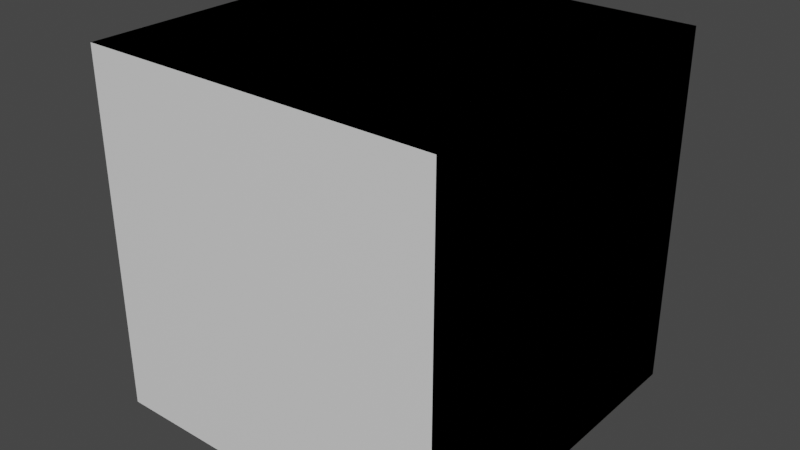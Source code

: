 # Source: vertexcolorground.blend  (saved by Blender 2.90.8; exported with 4.5.12 LTS)
import bpy
from mathutils import Matrix  # noqa: F401  (used for matrix-valued properties, if any)

bpy.ops.wm.read_factory_settings(use_empty=True)
scene = bpy.context.scene
scene.name = 'Scene'

# ---- collections
col_collection = bpy.data.collections.new('Collection'); scene.collection.children.link(col_collection)

# ---- materials (node trees are filled in below, after node groups)
mat_material = bpy.data.materials.new('Material')
mat_material.alpha_threshold = 0.0
mat_material.use_transparent_shadow = False
mat_material.line_color = (0.0, 0.0, 0.0, 1.0)

# ---- material node trees
mat_material.use_nodes = True; mat_material.node_tree.nodes.clear()
_N = mat_material.node_tree.nodes; _L = mat_material.node_tree.links
n0 = _N.new('ShaderNodeOutputMaterial'); n0.name = 'Material Output'; n0.location = (300, 300)
n1 = _N.new('ShaderNodeBsdfPrincipled'); n1.name = 'Principled BSDF'; n1.location = (10, 300)
n1.distribution = 'GGX'
n1.subsurface_method = 'BURLEY'
n1.inputs[2].default_value = 0.4
n1.inputs[3].default_value = 1.45
n1.inputs[27].default_value = (0.0, 0.0, 0.0, 1.0)
n1.inputs[28].default_value = 1.0
_L.new(n1.outputs[0], n0.inputs[0])
n0.is_active_output = True

# ---- world
world_world = bpy.data.worlds.new('World'); scene.world = world_world
world_world.use_nodes = True; world_world.node_tree.nodes.clear()
_N = world_world.node_tree.nodes; _L = world_world.node_tree.links
n0 = _N.new('ShaderNodeOutputWorld'); n0.name = 'World Output'; n0.location = (300, 300)
n1 = _N.new('ShaderNodeBackground'); n1.name = 'Background'; n1.location = (10, 300)
n1.inputs[0].default_value = (0.05088, 0.05088, 0.05088, 1.0)
_L.new(n1.outputs[0], n0.inputs[0])
n0.is_active_output = True
world_world.color = (0.05088, 0.05088, 0.05088)
world_world.use_sun_shadow = False
world_world.sun_shadow_jitter_overblur = 0.0

# ---- meshes
me_cube = bpy.data.meshes.new('Cube')
me_cube.from_pydata([(-0.5007, 0.4993, 0.5), (-0.5007, 0.4993, -0.5), (0.4993, 0.4993, 0.5), (0.4993, 0.4993, -0.5), (-0.5007, -0.5007, 0.5), (-0.5007, -0.5007, -0.5), (0.4993, -0.5007, 0.5), (0.4993, -0.5007, -0.5), (-0.000702, -0.5007, -0.5), (-0.000702, 0.4993, 0.5), (-0.000702, -0.5007, 0.5), (-0.000702, 0.4993, -0.5), (-0.5007, -0.000702, -0.5), (0.4993, -0.000702, 0.5), (0.4993, -0.000702, -0.5), (-0.5007, -0.000702, 0.5), (-0.000702, -0.000702, -0.5), (-0.000702, -0.000702, 0.5), (-0.2472, -0.5007, 0.5), (-0.2472, 0.4993, -0.5), (-0.2472, -0.5007, -0.5), (-0.2472, 0.4993, 0.5), (-0.2472, -0.000702, 0.5), (-0.2472, -0.000702, -0.5), (0.2493, -0.5007, -0.5), (0.2493, 0.4993, 0.5), (0.2493, -0.5007, 0.5), (0.2493, 0.4993, -0.5), (0.2493, -0.000702, -0.5), (0.2493, -0.000702, 0.5), (0.4993, 0.2493, -0.5), (-0.5007, 0.2493, 0.5), (-0.000702, 0.2493, 0.5), (-0.5007, 0.2493, -0.5), (0.4993, 0.2493, 0.5), (-0.000702, 0.2493, -0.5), (-0.2472, 0.2493, 0.5), (-0.2472, 0.2493, -0.5), (0.2493, 0.2493, 0.5), (0.2493, 0.2493, -0.5), (-0.5007, -0.2507, -0.5), (0.4993, -0.2507, 0.5), (-0.000702, -0.2507, -0.5), (0.4993, -0.2507, -0.5), (-0.5007, -0.2507, 0.5), (-0.000702, -0.2507, 0.5), (-0.2472, -0.2507, -0.5), (-0.2472, -0.2507, 0.5), (0.2493, -0.2507, -0.5), (0.2493, -0.2507, 0.5)], [], [(49, 26, 6, 41), (43, 41, 6, 7), (20, 18, 4, 5), (39, 27, 3, 30), (27, 25, 2, 3), (33, 31, 0, 1), (19, 21, 9, 11), (37, 19, 11, 35), (24, 26, 10, 8), (47, 18, 10, 45), (36, 22, 17, 32), (46, 23, 16, 42), (40, 44, 15, 12), (48, 28, 14, 43), (30, 34, 13, 14), (38, 29, 13, 34), (40, 12, 23, 46), (31, 15, 22, 36), (44, 4, 18, 47), (33, 1, 19, 37), (1, 0, 21, 19), (8, 10, 18, 20), (32, 17, 29, 38), (42, 16, 28, 48), (7, 6, 26, 24), (11, 9, 25, 27), (35, 11, 27, 39), (45, 10, 26, 49), (16, 35, 39, 28), (9, 32, 38, 25), (12, 33, 37, 23), (0, 31, 36, 21), (25, 38, 34, 2), (3, 2, 34, 30), (21, 36, 32, 9), (23, 37, 35, 16), (12, 15, 31, 33), (28, 39, 30, 14), (17, 45, 49, 29), (8, 42, 48, 24), (15, 44, 47, 22), (5, 40, 46, 20), (24, 48, 43, 7), (5, 4, 44, 40), (20, 46, 42, 8), (22, 47, 45, 17), (14, 13, 41, 43), (29, 49, 41, 13)])
_uv = me_cube.uv_layers.new(name='UVMap')
_uv.uv.foreach_set('vector', [0.8125, 0.6875, 0.875, 0.6875, 0.875, 0.75, 0.8125, 0.75, 0.375, 0.9375, 0.625, 0.9375, 0.625, 1.0, 0.375, 1.0, 0.375, 0.1866, 0.625, 0.1866, 0.625, 0.25, 0.375, 0.25, 0.3125, 0.6875, 0.375, 0.6875, 0.375, 0.75, 0.3125, 0.75, 0.375, 0.6875, 0.625, 0.6875, 0.625, 0.75, 0.375, 0.75, 0.375, 0.4375, 0.625, 0.4375, 0.625, 0.5, 0.375, 0.5, 0.375, 0.5634, 0.625, 0.5634, 0.625, 0.625, 0.375, 0.625, 0.3125, 0.5634, 0.375, 0.5634, 0.375, 0.625, 0.3125, 0.625, 0.375, 0.0625, 0.625, 0.0625, 0.625, 0.125, 0.375, 0.125, 0.8125, 0.5634, 0.875, 0.5634, 0.875, 0.625, 0.8125, 0.625, 0.6875, 0.5634, 0.75, 0.5634, 0.75, 0.625, 0.6875, 0.625, 0.1875, 0.5634, 0.25, 0.5634, 0.25, 0.625, 0.1875, 0.625, 0.375, 0.3125, 0.625, 0.3125, 0.625, 0.375, 0.375, 0.375, 0.1875, 0.6875, 0.25, 0.6875, 0.25, 0.75, 0.1875, 0.75, 0.375, 0.8125, 0.625, 0.8125, 0.625, 0.875, 0.375, 0.875, 0.6875, 0.6875, 0.75, 0.6875, 0.75, 0.75, 0.6875, 0.75, 0.1875, 0.5, 0.25, 0.5, 0.25, 0.5634, 0.1875, 0.5634, 0.6875, 0.5, 0.75, 0.5, 0.75, 0.5634, 0.6875, 0.5634, 0.8125, 0.5, 0.875, 0.5, 0.875, 0.5634, 0.8125, 0.5634, 0.3125, 0.5, 0.375, 0.5, 0.375, 0.5634, 0.3125, 0.5634, 0.375, 0.5, 0.625, 0.5, 0.625, 0.5634, 0.375, 0.5634, 0.375, 0.125, 0.625, 0.125, 0.625, 0.1866, 0.375, 0.1866, 0.6875, 0.625, 0.75, 0.625, 0.75, 0.6875, 0.6875, 0.6875, 0.1875, 0.625, 0.25, 0.625, 0.25, 0.6875, 0.1875, 0.6875, 0.375, 0.0, 0.625, 0.0, 0.625, 0.0625, 0.375, 0.0625, 0.375, 0.625, 0.625, 0.625, 0.625, 0.6875, 0.375, 0.6875, 0.3125, 0.625, 0.375, 0.625, 0.375, 0.6875, 0.3125, 0.6875, 0.8125, 0.625, 0.875, 0.625, 0.875, 0.6875, 0.8125, 0.6875, 0.25, 0.625, 0.3125, 0.625, 0.3125, 0.6875, 0.25, 0.6875, 0.625, 0.625, 0.6875, 0.625, 0.6875, 0.6875, 0.625, 0.6875, 0.25, 0.5, 0.3125, 0.5, 0.3125, 0.5634, 0.25, 0.5634, 0.625, 0.5, 0.6875, 0.5, 0.6875, 0.5634, 0.625, 0.5634, 0.625, 0.6875, 0.6875, 0.6875, 0.6875, 0.75, 0.625, 0.75, 0.375, 0.75, 0.625, 0.75, 0.625, 0.8125, 0.375, 0.8125, 0.625, 0.5634, 0.6875, 0.5634, 0.6875, 0.625, 0.625, 0.625, 0.25, 0.5634, 0.3125, 0.5634, 0.3125, 0.625, 0.25, 0.625, 0.375, 0.375, 0.625, 0.375, 0.625, 0.4375, 0.375, 0.4375, 0.25, 0.6875, 0.3125, 0.6875, 0.3125, 0.75, 0.25, 0.75, 0.75, 0.625, 0.8125, 0.625, 0.8125, 0.6875, 0.75, 0.6875, 0.125, 0.625, 0.1875, 0.625, 0.1875, 0.6875, 0.125, 0.6875, 0.75, 0.5, 0.8125, 0.5, 0.8125, 0.5634, 0.75, 0.5634, 0.125, 0.5, 0.1875, 0.5, 0.1875, 0.5634, 0.125, 0.5634, 0.125, 0.6875, 0.1875, 0.6875, 0.1875, 0.75, 0.125, 0.75, 0.375, 0.25, 0.625, 0.25, 0.625, 0.3125, 0.375, 0.3125, 0.125, 0.5634, 0.1875, 0.5634, 0.1875, 0.625, 0.125, 0.625, 0.75, 0.5634, 0.8125, 0.5634, 0.8125, 0.625, 0.75, 0.625, 0.375, 0.875, 0.625, 0.875, 0.625, 0.9375, 0.375, 0.9375, 0.75, 0.6875, 0.8125, 0.6875, 0.8125, 0.75, 0.75, 0.75])
_ca = me_cube.color_attributes.new('Col', 'BYTE_COLOR', 'CORNER')
_ca.data.foreach_set('color', [0.2159, 0.2159, 0.2159, 1.0, 0.2159, 0.2159, 0.2159, 1.0, 0.0, 0.0, 0.0, 1.0, 0.0, 0.0, 0.0, 1.0, 0.0, 0.0, 0.0, 1.0, 0.0, 0.0, 0.0, 1.0, 0.0, 0.0, 0.0, 1.0, 0.0, 0.0, 0.0, 1.0, 0.2159, 0.2159, 0.2159, 1.0, 0.2159, 0.2159, 0.2159, 1.0, 0.0, 0.0, 0.0, 1.0, 0.0, 0.0, 0.0, 1.0, 0.2159, 0.2159, 0.2159, 1.0, 0.2159, 0.2159, 0.2159, 1.0, 0.0, 0.0, 0.0, 1.0, 0.0, 0.0, 0.0, 1.0, 0.2159, 0.2159, 0.2159, 1.0, 0.2159, 0.2159, 0.2159, 1.0, 0.0, 0.0, 0.0, 1.0, 0.0, 0.0, 0.0, 1.0, 0.0, 0.0, 0.0, 1.0, 0.0, 0.0, 0.0, 1.0, 0.0, 0.0, 0.0, 1.0, 0.0, 0.0, 0.0, 1.0, 0.2159, 0.2159, 0.2159, 1.0, 0.2159, 0.2159, 0.2159, 1.0, 1.0, 1.0, 1.0, 1.0, 1.0, 1.0, 1.0, 1.0, 0.2159, 0.2159, 0.2159, 1.0, 0.2159, 0.2159, 0.2159, 1.0, 1.0, 1.0, 1.0, 1.0, 1.0, 1.0, 1.0, 1.0, 0.2159, 0.2159, 0.2159, 1.0, 0.2159, 0.2159, 0.2159, 1.0, 1.0, 1.0, 1.0, 1.0, 1.0, 1.0, 1.0, 1.0, 0.2159, 0.2159, 0.2159, 1.0, 0.2159, 0.2159, 0.2159, 1.0, 1.0, 1.0, 1.0, 1.0, 1.0, 1.0, 1.0, 1.0, 0.2159, 0.2159, 0.2159, 1.0, 0.2159, 0.2159, 0.2159, 1.0, 1.0, 1.0, 1.0, 1.0, 1.0, 1.0, 1.0, 1.0, 0.2159, 0.2159, 0.2159, 1.0, 0.2159, 0.2159, 0.2159, 1.0, 1.0, 1.0, 1.0, 1.0, 1.0, 1.0, 1.0, 1.0, 0.0, 0.0, 0.0, 1.0, 0.0, 0.0, 0.0, 1.0, 0.0, 0.0, 0.0, 1.0, 0.0, 0.0, 0.0, 1.0, 0.2159, 0.2159, 0.2159, 1.0, 0.2159, 0.2159, 0.2159, 1.0, 0.0, 0.0, 0.0, 1.0, 0.0, 0.0, 0.0, 1.0, 0.0, 0.0, 0.0, 1.0, 0.0, 0.0, 0.0, 1.0, 0.0, 0.0, 0.0, 1.0, 0.0, 0.0, 0.0, 1.0, 0.2159, 0.2159, 0.2159, 1.0, 0.2159, 0.2159, 0.2159, 1.0, 0.0, 0.0, 0.0, 1.0, 0.0, 0.0, 0.0, 1.0, 0.0, 0.0, 0.0, 1.0, 0.0, 0.0, 0.0, 1.0, 0.2159, 0.2159, 0.2159, 1.0, 0.2159, 0.2159, 0.2159, 1.0, 0.0, 0.0, 0.0, 1.0, 0.0, 0.0, 0.0, 1.0, 0.2159, 0.2159, 0.2159, 1.0, 0.2159, 0.2159, 0.2159, 1.0, 0.0, 0.0, 0.0, 1.0, 0.0, 0.0, 0.0, 1.0, 0.2159, 0.2159, 0.2159, 1.0, 0.2159, 0.2159, 0.2159, 1.0, 0.0, 0.0, 0.0, 1.0, 0.0, 0.0, 0.0, 1.0, 0.2159, 0.2159, 0.2159, 1.0, 0.2159, 0.2159, 0.2159, 1.0, 0.0, 0.0, 0.0, 1.0, 0.0, 0.0, 0.0, 1.0, 0.2159, 0.2159, 0.2159, 1.0, 0.2159, 0.2159, 0.2159, 1.0, 1.0, 1.0, 1.0, 1.0, 1.0, 1.0, 1.0, 1.0, 0.2159, 0.2159, 0.2159, 1.0, 0.2159, 0.2159, 0.2159, 1.0, 1.0, 1.0, 1.0, 1.0, 1.0, 1.0, 1.0, 1.0, 0.2159, 0.2159, 0.2159, 1.0, 0.2159, 0.2159, 0.2159, 1.0, 1.0, 1.0, 1.0, 1.0, 1.0, 1.0, 1.0, 1.0, 0.2159, 0.2159, 0.2159, 1.0, 0.2159, 0.2159, 0.2159, 1.0, 0.0, 0.0, 0.0, 1.0, 0.0, 0.0, 0.0, 1.0, 0.2159, 0.2159, 0.2159, 1.0, 0.2159, 0.2159, 0.2159, 1.0, 1.0, 1.0, 1.0, 1.0, 1.0, 1.0, 1.0, 1.0, 0.2159, 0.2159, 0.2159, 1.0, 0.2159, 0.2159, 0.2159, 1.0, 1.0, 1.0, 1.0, 1.0, 1.0, 1.0, 1.0, 1.0, 0.2159, 0.2159, 0.2159, 1.0, 0.2159, 0.2159, 0.2159, 1.0, 1.0, 1.0, 1.0, 1.0, 1.0, 1.0, 1.0, 1.0, 0.2159, 0.2159, 0.2159, 1.0, 0.2159, 0.2159, 0.2159, 1.0, 1.0, 1.0, 1.0, 1.0, 1.0, 1.0, 1.0, 1.0, 0.2159, 0.2159, 0.2159, 1.0, 0.2159, 0.2159, 0.2159, 1.0, 1.0, 1.0, 1.0, 1.0, 1.0, 1.0, 1.0, 1.0, 0.2159, 0.2159, 0.2159, 1.0, 0.2159, 0.2159, 0.2159, 1.0, 0.0, 0.0, 0.0, 1.0, 0.0, 0.0, 0.0, 1.0, 0.2159, 0.2159, 0.2159, 1.0, 0.2159, 0.2159, 0.2159, 1.0, 0.0, 0.0, 0.0, 1.0, 0.0, 0.0, 0.0, 1.0, 0.2159, 0.2159, 0.2159, 1.0, 0.2159, 0.2159, 0.2159, 1.0, 0.2159, 0.2159, 0.2159, 1.0, 0.2159, 0.2159, 0.2159, 1.0, 0.0, 0.0, 0.0, 1.0, 0.0, 0.0, 0.0, 1.0, 0.0, 0.0, 0.0, 1.0, 0.0, 0.0, 0.0, 1.0, 0.0, 0.0, 0.0, 1.0, 0.0, 0.0, 0.0, 1.0, 0.2159, 0.2159, 0.2159, 1.0, 0.2159, 0.2159, 0.2159, 1.0, 1.0, 1.0, 1.0, 1.0, 1.0, 1.0, 1.0, 1.0, 0.2159, 0.2159, 0.2159, 1.0, 0.2159, 0.2159, 0.2159, 1.0, 1.0, 1.0, 1.0, 1.0, 1.0, 1.0, 1.0, 1.0, 0.0, 0.0, 0.0, 1.0, 0.0, 0.0, 0.0, 1.0, 0.0, 0.0, 0.0, 1.0, 0.0, 0.0, 0.0, 1.0, 0.2159, 0.2159, 0.2159, 1.0, 0.2159, 0.2159, 0.2159, 1.0, 0.0, 0.0, 0.0, 1.0, 0.0, 0.0, 0.0, 1.0, 1.0, 1.0, 1.0, 1.0, 1.0, 1.0, 1.0, 1.0, 0.2159, 0.2159, 0.2159, 1.0, 0.2159, 0.2159, 0.2159, 1.0, 1.0, 1.0, 1.0, 1.0, 1.0, 1.0, 1.0, 1.0, 0.2159, 0.2159, 0.2159, 1.0, 0.2159, 0.2159, 0.2159, 1.0, 0.0, 0.0, 0.0, 1.0, 0.0, 0.0, 0.0, 1.0, 0.2159, 0.2159, 0.2159, 1.0, 0.2159, 0.2159, 0.2159, 1.0, 0.0, 0.0, 0.0, 1.0, 0.0, 0.0, 0.0, 1.0, 0.2159, 0.2159, 0.2159, 1.0, 0.2159, 0.2159, 0.2159, 1.0, 0.2159, 0.2159, 0.2159, 1.0, 0.2159, 0.2159, 0.2159, 1.0, 0.0, 0.0, 0.0, 1.0, 0.0, 0.0, 0.0, 1.0, 0.0, 0.0, 0.0, 1.0, 0.0, 0.0, 0.0, 1.0, 0.0, 0.0, 0.0, 1.0, 0.0, 0.0, 0.0, 1.0, 0.2159, 0.2159, 0.2159, 1.0, 0.2159, 0.2159, 0.2159, 1.0, 1.0, 1.0, 1.0, 1.0, 1.0, 1.0, 1.0, 1.0, 0.2159, 0.2159, 0.2159, 1.0, 0.2159, 0.2159, 0.2159, 1.0, 1.0, 1.0, 1.0, 1.0, 1.0, 1.0, 1.0, 1.0, 0.0, 0.0, 0.0, 1.0, 0.0, 0.0, 0.0, 1.0, 0.0, 0.0, 0.0, 1.0, 0.0, 0.0, 0.0, 1.0, 0.2159, 0.2159, 0.2159, 1.0, 0.2159, 0.2159, 0.2159, 1.0, 0.0, 0.0, 0.0, 1.0, 0.0, 0.0, 0.0, 1.0])
me_cube.materials.append(mat_material)
me_cube.use_remesh_preserve_volume = False
me_cube.use_remesh_preserve_attributes = False
me_cube.use_mirror_vertex_groups = False
me_cube.use_paint_bone_selection = False
me_cube.use_paint_mask_vertex = True
me_cube.update()
me_cube_001 = bpy.data.meshes.new('Cube.001')
me_cube_001.from_pydata([(-0.5, -0.5014, 0.5), (-0.5, -0.5014, -0.5), (-0.5, 0.4986, 0.5), (-0.5, 0.4986, -0.5), (0.5, -0.5014, 0.5), (0.5, -0.5014, -0.5), (0.5, 0.4986, 0.5), (0.5, 0.4986, -0.5), (0.5, -0.001404, -0.5), (-0.5, -0.001404, 0.5), (0.5, -0.001404, 0.5), (-0.5, -0.001404, -0.5), (4.377e-08, -0.5014, -0.5), (-4.365e-08, 0.4986, 0.5), (-4.365e-08, 0.4986, -0.5), (4.377e-08, -0.5014, 0.5), (6.137e-11, -0.001404, -0.5), (6.137e-11, -0.001404, 0.5), (0.5, -0.2479, 0.5), (-0.5, -0.2479, -0.5), (0.5, -0.2479, -0.5), (-0.5, -0.2479, 0.5), (2.161e-08, -0.2479, 0.5), (2.161e-08, -0.2479, -0.5), (0.5, 0.2486, -0.5), (-0.5, 0.2486, 0.5), (0.5, 0.2486, 0.5), (-0.5, 0.2486, -0.5), (-2.179e-08, 0.2486, -0.5), (-2.179e-08, 0.2486, 0.5), (-0.25, 0.4986, -0.5), (-0.25, -0.5014, 0.5), (-0.25, -0.001404, 0.5), (-0.25, -0.5014, -0.5), (-0.25, 0.4986, 0.5), (-0.25, -0.001404, -0.5), (-0.25, -0.2479, 0.5), (-0.25, -0.2479, -0.5), (-0.25, 0.2486, 0.5), (-0.25, 0.2486, -0.5), (0.25, -0.5014, -0.5), (0.25, 0.4986, 0.5), (0.25, -0.001404, -0.5), (0.25, 0.4986, -0.5), (0.25, -0.5014, 0.5), (0.25, -0.001404, 0.5), (0.25, -0.2479, -0.5), (0.25, -0.2479, 0.5), (0.25, 0.2486, -0.5), (0.25, 0.2486, 0.5)], [], [(49, 26, 6, 41), (43, 41, 6, 7), (20, 18, 4, 5), (39, 27, 3, 30), (27, 25, 2, 3), (33, 31, 0, 1), (19, 21, 9, 11), (37, 19, 11, 35), (24, 26, 10, 8), (47, 18, 10, 45), (36, 22, 17, 32), (46, 23, 16, 42), (40, 44, 15, 12), (48, 28, 14, 43), (30, 34, 13, 14), (38, 29, 13, 34), (40, 12, 23, 46), (31, 15, 22, 36), (44, 4, 18, 47), (33, 1, 19, 37), (1, 0, 21, 19), (8, 10, 18, 20), (32, 17, 29, 38), (42, 16, 28, 48), (7, 6, 26, 24), (11, 9, 25, 27), (35, 11, 27, 39), (45, 10, 26, 49), (16, 35, 39, 28), (9, 32, 38, 25), (12, 33, 37, 23), (0, 31, 36, 21), (25, 38, 34, 2), (3, 2, 34, 30), (21, 36, 32, 9), (23, 37, 35, 16), (12, 15, 31, 33), (28, 39, 30, 14), (17, 45, 49, 29), (8, 42, 48, 24), (15, 44, 47, 22), (5, 40, 46, 20), (24, 48, 43, 7), (5, 4, 44, 40), (20, 46, 42, 8), (22, 47, 45, 17), (14, 13, 41, 43), (29, 49, 41, 13)])
_uv = me_cube_001.uv_layers.new(name='UVMap')
_uv.uv.foreach_set('vector', [0.8125, 0.6875, 0.875, 0.6875, 0.875, 0.75, 0.8125, 0.75, 0.375, 0.9375, 0.625, 0.9375, 0.625, 1.0, 0.375, 1.0, 0.375, 0.1866, 0.625, 0.1866, 0.625, 0.25, 0.375, 0.25, 0.3125, 0.6875, 0.375, 0.6875, 0.375, 0.75, 0.3125, 0.75, 0.375, 0.6875, 0.625, 0.6875, 0.625, 0.75, 0.375, 0.75, 0.375, 0.4375, 0.625, 0.4375, 0.625, 0.5, 0.375, 0.5, 0.375, 0.5634, 0.625, 0.5634, 0.625, 0.625, 0.375, 0.625, 0.3125, 0.5634, 0.375, 0.5634, 0.375, 0.625, 0.3125, 0.625, 0.375, 0.0625, 0.625, 0.0625, 0.625, 0.125, 0.375, 0.125, 0.8125, 0.5634, 0.875, 0.5634, 0.875, 0.625, 0.8125, 0.625, 0.6875, 0.5634, 0.75, 0.5634, 0.75, 0.625, 0.6875, 0.625, 0.1875, 0.5634, 0.25, 0.5634, 0.25, 0.625, 0.1875, 0.625, 0.375, 0.3125, 0.625, 0.3125, 0.625, 0.375, 0.375, 0.375, 0.1875, 0.6875, 0.25, 0.6875, 0.25, 0.75, 0.1875, 0.75, 0.375, 0.8125, 0.625, 0.8125, 0.625, 0.875, 0.375, 0.875, 0.6875, 0.6875, 0.75, 0.6875, 0.75, 0.75, 0.6875, 0.75, 0.1875, 0.5, 0.25, 0.5, 0.25, 0.5634, 0.1875, 0.5634, 0.6875, 0.5, 0.75, 0.5, 0.75, 0.5634, 0.6875, 0.5634, 0.8125, 0.5, 0.875, 0.5, 0.875, 0.5634, 0.8125, 0.5634, 0.3125, 0.5, 0.375, 0.5, 0.375, 0.5634, 0.3125, 0.5634, 0.375, 0.5, 0.625, 0.5, 0.625, 0.5634, 0.375, 0.5634, 0.375, 0.125, 0.625, 0.125, 0.625, 0.1866, 0.375, 0.1866, 0.6875, 0.625, 0.75, 0.625, 0.75, 0.6875, 0.6875, 0.6875, 0.1875, 0.625, 0.25, 0.625, 0.25, 0.6875, 0.1875, 0.6875, 0.375, 0.0, 0.625, 0.0, 0.625, 0.0625, 0.375, 0.0625, 0.375, 0.625, 0.625, 0.625, 0.625, 0.6875, 0.375, 0.6875, 0.3125, 0.625, 0.375, 0.625, 0.375, 0.6875, 0.3125, 0.6875, 0.8125, 0.625, 0.875, 0.625, 0.875, 0.6875, 0.8125, 0.6875, 0.25, 0.625, 0.3125, 0.625, 0.3125, 0.6875, 0.25, 0.6875, 0.625, 0.625, 0.6875, 0.625, 0.6875, 0.6875, 0.625, 0.6875, 0.25, 0.5, 0.3125, 0.5, 0.3125, 0.5634, 0.25, 0.5634, 0.625, 0.5, 0.6875, 0.5, 0.6875, 0.5634, 0.625, 0.5634, 0.625, 0.6875, 0.6875, 0.6875, 0.6875, 0.75, 0.625, 0.75, 0.375, 0.75, 0.625, 0.75, 0.625, 0.8125, 0.375, 0.8125, 0.625, 0.5634, 0.6875, 0.5634, 0.6875, 0.625, 0.625, 0.625, 0.25, 0.5634, 0.3125, 0.5634, 0.3125, 0.625, 0.25, 0.625, 0.375, 0.375, 0.625, 0.375, 0.625, 0.4375, 0.375, 0.4375, 0.25, 0.6875, 0.3125, 0.6875, 0.3125, 0.75, 0.25, 0.75, 0.75, 0.625, 0.8125, 0.625, 0.8125, 0.6875, 0.75, 0.6875, 0.125, 0.625, 0.1875, 0.625, 0.1875, 0.6875, 0.125, 0.6875, 0.75, 0.5, 0.8125, 0.5, 0.8125, 0.5634, 0.75, 0.5634, 0.125, 0.5, 0.1875, 0.5, 0.1875, 0.5634, 0.125, 0.5634, 0.125, 0.6875, 0.1875, 0.6875, 0.1875, 0.75, 0.125, 0.75, 0.375, 0.25, 0.625, 0.25, 0.625, 0.3125, 0.375, 0.3125, 0.125, 0.5634, 0.1875, 0.5634, 0.1875, 0.625, 0.125, 0.625, 0.75, 0.5634, 0.8125, 0.5634, 0.8125, 0.625, 0.75, 0.625, 0.375, 0.875, 0.625, 0.875, 0.625, 0.9375, 0.375, 0.9375, 0.75, 0.6875, 0.8125, 0.6875, 0.8125, 0.75, 0.75, 0.75])
_ca = me_cube_001.color_attributes.new('Col', 'BYTE_COLOR', 'CORNER')
_ca.data.foreach_set('color', [0.0, 0.0, 0.0, 1.0, 0.0, 0.0, 0.0, 1.0, 0.0, 0.0, 0.0, 1.0, 0.0, 0.0, 0.0, 1.0, 0.0, 0.0, 0.0, 1.0, 0.0, 0.0, 0.0, 1.0, 0.0, 0.0, 0.0, 1.0, 0.0, 0.0, 0.0, 1.0, 0.0, 0.0, 0.0, 1.0, 0.0, 0.0, 0.0, 1.0, 0.0, 0.0, 0.0, 1.0, 0.0, 0.0, 0.0, 1.0, 0.2159, 0.2159, 0.2159, 1.0, 0.2159, 0.2159, 0.2159, 1.0, 0.0, 0.0, 0.0, 1.0, 0.0, 0.0, 0.0, 1.0, 0.2159, 0.2159, 0.2159, 1.0, 0.2159, 0.2159, 0.2159, 1.0, 0.0, 0.0, 0.0, 1.0, 0.0, 0.0, 0.0, 1.0, 0.2159, 0.2159, 0.2159, 1.0, 0.2159, 0.2159, 0.2159, 1.0, 0.0, 0.0, 0.0, 1.0, 0.0, 0.0, 0.0, 1.0, 0.2159, 0.2159, 0.2159, 1.0, 0.2159, 0.2159, 0.2159, 1.0, 1.0, 1.0, 1.0, 1.0, 1.0, 1.0, 1.0, 1.0, 0.3185, 0.3185, 0.3185, 1.0, 0.2159, 0.2159, 0.2159, 1.0, 1.0, 1.0, 1.0, 1.0, 1.0, 1.0, 1.0, 1.0, 0.0, 0.0, 0.0, 1.0, 0.0, 0.0, 0.0, 1.0, 0.0, 0.0, 0.0, 1.0, 0.0, 0.0, 0.0, 1.0, 0.2159, 0.2159, 0.2159, 1.0, 0.0, 0.0, 0.0, 1.0, 0.0, 0.0, 0.0, 1.0, 0.2159, 0.2159, 0.2159, 1.0, 0.3185, 0.3185, 0.3185, 1.0, 1.0, 1.0, 1.0, 1.0, 1.0, 1.0, 1.0, 1.0, 1.0, 1.0, 1.0, 1.0, 0.2159, 0.2159, 0.2159, 1.0, 1.0, 1.0, 1.0, 1.0, 1.0, 1.0, 1.0, 1.0, 0.2159, 0.2159, 0.2159, 1.0, 0.2159, 0.2159, 0.2159, 1.0, 0.2159, 0.2159, 0.2159, 1.0, 1.0, 1.0, 1.0, 1.0, 1.0, 1.0, 1.0, 1.0, 0.0, 0.0, 0.0, 1.0, 0.2159, 0.2159, 0.2159, 1.0, 0.0, 0.0, 0.0, 1.0, 0.0, 0.0, 0.0, 1.0, 0.0, 0.0, 0.0, 1.0, 0.0, 0.0, 0.0, 1.0, 0.0, 0.0, 0.0, 1.0, 0.0, 0.0, 0.0, 1.0, 0.2159, 0.2159, 0.2159, 1.0, 0.2159, 0.2159, 0.2159, 1.0, 0.0, 0.0, 0.0, 1.0, 0.0, 0.0, 0.0, 1.0, 0.2159, 0.2159, 0.2159, 1.0, 1.0, 1.0, 1.0, 1.0, 1.0, 1.0, 1.0, 1.0, 0.2159, 0.2159, 0.2159, 1.0, 0.2159, 0.2159, 0.2159, 1.0, 1.0, 1.0, 1.0, 1.0, 1.0, 1.0, 1.0, 1.0, 0.3185, 0.3185, 0.3185, 1.0, 0.2159, 0.2159, 0.2159, 1.0, 0.0, 0.0, 0.0, 1.0, 0.0, 0.0, 0.0, 1.0, 0.2159, 0.2159, 0.2159, 1.0, 0.2159, 0.2159, 0.2159, 1.0, 0.0, 0.0, 0.0, 1.0, 0.2159, 0.2159, 0.2159, 1.0, 0.3185, 0.3185, 0.3185, 1.0, 0.0, 0.0, 0.0, 1.0, 0.0, 0.0, 0.0, 1.0, 0.2159, 0.2159, 0.2159, 1.0, 0.2159, 0.2159, 0.2159, 1.0, 0.0, 0.0, 0.0, 1.0, 0.0, 0.0, 0.0, 1.0, 0.0, 0.0, 0.0, 1.0, 0.0, 0.0, 0.0, 1.0, 1.0, 1.0, 1.0, 1.0, 1.0, 1.0, 1.0, 1.0, 0.2159, 0.2159, 0.2159, 1.0, 0.2159, 0.2159, 0.2159, 1.0, 0.2159, 0.2159, 0.2159, 1.0, 1.0, 1.0, 1.0, 1.0, 0.2159, 0.2159, 0.2159, 1.0, 0.0, 0.0, 0.0, 1.0, 0.0, 0.0, 0.0, 1.0, 0.0, 0.0, 0.0, 1.0, 0.0, 0.0, 0.0, 1.0, 0.0, 0.0, 0.0, 1.0, 1.0, 1.0, 1.0, 1.0, 1.0, 1.0, 1.0, 1.0, 0.2159, 0.2159, 0.2159, 1.0, 0.2159, 0.2159, 0.2159, 1.0, 1.0, 1.0, 1.0, 1.0, 1.0, 1.0, 1.0, 1.0, 0.2159, 0.2159, 0.2159, 1.0, 0.2159, 0.2159, 0.2159, 1.0, 0.2159, 0.2159, 0.2159, 1.0, 0.0, 0.0, 0.0, 1.0, 0.0, 0.0, 0.0, 1.0, 0.0, 0.0, 0.0, 1.0, 1.0, 1.0, 1.0, 1.0, 1.0, 1.0, 1.0, 1.0, 0.2159, 0.2159, 0.2159, 1.0, 0.2159, 0.2159, 0.2159, 1.0, 1.0, 1.0, 1.0, 1.0, 1.0, 1.0, 1.0, 1.0, 0.2159, 0.2159, 0.2159, 1.0, 0.2159, 0.2159, 0.2159, 1.0, 1.0, 1.0, 1.0, 1.0, 0.2159, 0.2159, 0.2159, 1.0, 0.3185, 0.3185, 0.3185, 1.0, 1.0, 1.0, 1.0, 1.0, 0.0, 0.0, 0.0, 1.0, 0.2159, 0.2159, 0.2159, 1.0, 0.3185, 0.3185, 0.3185, 1.0, 0.2159, 0.2159, 0.2159, 1.0, 0.2159, 0.2159, 0.2159, 1.0, 0.2159, 0.2159, 0.2159, 1.0, 0.0, 0.0, 0.0, 1.0, 0.0, 0.0, 0.0, 1.0, 0.0, 0.0, 0.0, 1.0, 0.0, 0.0, 0.0, 1.0, 0.0, 0.0, 0.0, 1.0, 0.0, 0.0, 0.0, 1.0, 0.2159, 0.2159, 0.2159, 1.0, 0.3185, 0.3185, 0.3185, 1.0, 1.0, 1.0, 1.0, 1.0, 1.0, 1.0, 1.0, 1.0, 1.0, 1.0, 1.0, 1.0, 0.3185, 0.3185, 0.3185, 1.0, 1.0, 1.0, 1.0, 1.0, 1.0, 1.0, 1.0, 1.0, 1.0, 1.0, 1.0, 1.0, 1.0, 1.0, 1.0, 1.0, 0.2159, 0.2159, 0.2159, 1.0, 0.2159, 0.2159, 0.2159, 1.0, 0.2159, 0.2159, 0.2159, 1.0, 0.2159, 0.2159, 0.2159, 1.0, 0.0, 0.0, 0.0, 1.0, 0.0, 0.0, 0.0, 1.0, 1.0, 1.0, 1.0, 1.0, 0.2159, 0.2159, 0.2159, 1.0, 0.0, 0.0, 0.0, 1.0, 0.2159, 0.2159, 0.2159, 1.0, 0.0, 0.0, 0.0, 1.0, 0.2159, 0.2159, 0.2159, 1.0, 0.0, 0.0, 0.0, 1.0, 0.0, 0.0, 0.0, 1.0, 1.0, 1.0, 1.0, 1.0, 0.2159, 0.2159, 0.2159, 1.0, 0.2159, 0.2159, 0.2159, 1.0, 1.0, 1.0, 1.0, 1.0, 0.0, 0.0, 0.0, 1.0, 0.2159, 0.2159, 0.2159, 1.0, 0.2159, 0.2159, 0.2159, 1.0, 0.0, 0.0, 0.0, 1.0, 0.0, 0.0, 0.0, 1.0, 0.0, 0.0, 0.0, 1.0, 0.0, 0.0, 0.0, 1.0, 0.0, 0.0, 0.0, 1.0, 0.0, 0.0, 0.0, 1.0, 0.0, 0.0, 0.0, 1.0, 0.2159, 0.2159, 0.2159, 1.0, 0.2159, 0.2159, 0.2159, 1.0, 0.0, 0.0, 0.0, 1.0, 0.2159, 0.2159, 0.2159, 1.0, 0.2159, 0.2159, 0.2159, 1.0, 0.0, 0.0, 0.0, 1.0, 1.0, 1.0, 1.0, 1.0, 0.2159, 0.2159, 0.2159, 1.0, 0.2159, 0.2159, 0.2159, 1.0, 1.0, 1.0, 1.0, 1.0, 0.0, 0.0, 0.0, 1.0, 0.0, 0.0, 0.0, 1.0, 0.0, 0.0, 0.0, 1.0, 0.0, 0.0, 0.0, 1.0, 0.2159, 0.2159, 0.2159, 1.0, 0.0, 0.0, 0.0, 1.0, 0.0, 0.0, 0.0, 1.0, 0.0, 0.0, 0.0, 1.0])
me_cube_001.materials.append(mat_material)
me_cube_001.use_remesh_preserve_volume = False
me_cube_001.use_remesh_preserve_attributes = False
me_cube_001.use_mirror_vertex_groups = False
me_cube_001.use_paint_bone_selection = False
me_cube_001.use_paint_mask_vertex = True
me_cube_001.update()
me_cube_002 = bpy.data.meshes.new('Cube.002')
me_cube_002.from_pydata([(0.5007, -0.5007, 0.5), (0.5007, -0.5007, -0.5), (-0.4993, -0.5007, 0.5), (-0.4993, -0.5007, -0.5), (0.5007, 0.4993, 0.5), (0.5007, 0.4993, -0.5), (-0.4993, 0.4993, 0.5), (-0.4993, 0.4993, -0.5), (0.0007018, 0.4993, -0.5), (0.0007021, -0.5007, 0.5), (0.0007018, 0.4993, 0.5), (0.0007021, -0.5007, -0.5), (0.5007, -0.0007019, -0.5), (-0.4993, -0.0007022, 0.5), (-0.4993, -0.0007022, -0.5), (0.5007, -0.0007019, 0.5), (0.000702, -0.000702, -0.5), (0.000702, -0.000702, 0.5), (0.2472, 0.4993, 0.5), (0.2472, -0.5007, -0.5), (0.2472, 0.4993, -0.5), (0.2472, -0.5007, 0.5), (0.2472, -0.0007019, 0.5), (0.2472, -0.0007019, -0.5), (-0.2493, 0.4993, -0.5), (-0.2493, -0.5007, 0.5), (-0.2493, 0.4993, 0.5), (-0.2493, -0.5007, -0.5), (-0.2493, -0.0007021, -0.5), (-0.2493, -0.0007021, 0.5), (-0.4993, -0.2507, -0.5), (0.5007, -0.2507, 0.5), (0.000702, -0.2507, 0.5), (0.5007, -0.2507, -0.5), (-0.4993, -0.2507, 0.5), (0.000702, -0.2507, -0.5), (0.2472, -0.2507, 0.5), (0.2472, -0.2507, -0.5), (-0.2493, -0.2507, 0.5), (-0.2493, -0.2507, -0.5), (0.5007, 0.2493, -0.5), (-0.4993, 0.2493, 0.5), (0.0007019, 0.2493, -0.5), (-0.4993, 0.2493, -0.5), (0.5007, 0.2493, 0.5), (0.0007019, 0.2493, 0.5), (0.2472, 0.2493, -0.5), (0.2472, 0.2493, 0.5), (-0.2493, 0.2493, -0.5), (-0.2493, 0.2493, 0.5)], [], [(49, 26, 6, 41), (43, 41, 6, 7), (20, 18, 4, 5), (39, 27, 3, 30), (27, 25, 2, 3), (33, 31, 0, 1), (19, 21, 9, 11), (37, 19, 11, 35), (24, 26, 10, 8), (47, 18, 10, 45), (36, 22, 17, 32), (46, 23, 16, 42), (40, 44, 15, 12), (48, 28, 14, 43), (30, 34, 13, 14), (38, 29, 13, 34), (40, 12, 23, 46), (31, 15, 22, 36), (44, 4, 18, 47), (33, 1, 19, 37), (1, 0, 21, 19), (8, 10, 18, 20), (32, 17, 29, 38), (42, 16, 28, 48), (7, 6, 26, 24), (11, 9, 25, 27), (35, 11, 27, 39), (45, 10, 26, 49), (16, 35, 39, 28), (9, 32, 38, 25), (12, 33, 37, 23), (0, 31, 36, 21), (25, 38, 34, 2), (3, 2, 34, 30), (21, 36, 32, 9), (23, 37, 35, 16), (12, 15, 31, 33), (28, 39, 30, 14), (17, 45, 49, 29), (8, 42, 48, 24), (15, 44, 47, 22), (5, 40, 46, 20), (24, 48, 43, 7), (5, 4, 44, 40), (20, 46, 42, 8), (22, 47, 45, 17), (14, 13, 41, 43), (29, 49, 41, 13)])
_uv = me_cube_002.uv_layers.new(name='UVMap')
_uv.uv.foreach_set('vector', [0.8125, 0.6875, 0.875, 0.6875, 0.875, 0.75, 0.8125, 0.75, 0.375, 0.9375, 0.625, 0.9375, 0.625, 1.0, 0.375, 1.0, 0.375, 0.1866, 0.625, 0.1866, 0.625, 0.25, 0.375, 0.25, 0.3125, 0.6875, 0.375, 0.6875, 0.375, 0.75, 0.3125, 0.75, 0.375, 0.6875, 0.625, 0.6875, 0.625, 0.75, 0.375, 0.75, 0.375, 0.4375, 0.625, 0.4375, 0.625, 0.5, 0.375, 0.5, 0.375, 0.5634, 0.625, 0.5634, 0.625, 0.625, 0.375, 0.625, 0.3125, 0.5634, 0.375, 0.5634, 0.375, 0.625, 0.3125, 0.625, 0.375, 0.0625, 0.625, 0.0625, 0.625, 0.125, 0.375, 0.125, 0.8125, 0.5634, 0.875, 0.5634, 0.875, 0.625, 0.8125, 0.625, 0.6875, 0.5634, 0.75, 0.5634, 0.75, 0.625, 0.6875, 0.625, 0.1875, 0.5634, 0.25, 0.5634, 0.25, 0.625, 0.1875, 0.625, 0.375, 0.3125, 0.625, 0.3125, 0.625, 0.375, 0.375, 0.375, 0.1875, 0.6875, 0.25, 0.6875, 0.25, 0.75, 0.1875, 0.75, 0.375, 0.8125, 0.625, 0.8125, 0.625, 0.875, 0.375, 0.875, 0.6875, 0.6875, 0.75, 0.6875, 0.75, 0.75, 0.6875, 0.75, 0.1875, 0.5, 0.25, 0.5, 0.25, 0.5634, 0.1875, 0.5634, 0.6875, 0.5, 0.75, 0.5, 0.75, 0.5634, 0.6875, 0.5634, 0.8125, 0.5, 0.875, 0.5, 0.875, 0.5634, 0.8125, 0.5634, 0.3125, 0.5, 0.375, 0.5, 0.375, 0.5634, 0.3125, 0.5634, 0.375, 0.5, 0.625, 0.5, 0.625, 0.5634, 0.375, 0.5634, 0.375, 0.125, 0.625, 0.125, 0.625, 0.1866, 0.375, 0.1866, 0.6875, 0.625, 0.75, 0.625, 0.75, 0.6875, 0.6875, 0.6875, 0.1875, 0.625, 0.25, 0.625, 0.25, 0.6875, 0.1875, 0.6875, 0.375, 0.0, 0.625, 0.0, 0.625, 0.0625, 0.375, 0.0625, 0.375, 0.625, 0.625, 0.625, 0.625, 0.6875, 0.375, 0.6875, 0.3125, 0.625, 0.375, 0.625, 0.375, 0.6875, 0.3125, 0.6875, 0.8125, 0.625, 0.875, 0.625, 0.875, 0.6875, 0.8125, 0.6875, 0.25, 0.625, 0.3125, 0.625, 0.3125, 0.6875, 0.25, 0.6875, 0.625, 0.625, 0.6875, 0.625, 0.6875, 0.6875, 0.625, 0.6875, 0.25, 0.5, 0.3125, 0.5, 0.3125, 0.5634, 0.25, 0.5634, 0.625, 0.5, 0.6875, 0.5, 0.6875, 0.5634, 0.625, 0.5634, 0.625, 0.6875, 0.6875, 0.6875, 0.6875, 0.75, 0.625, 0.75, 0.375, 0.75, 0.625, 0.75, 0.625, 0.8125, 0.375, 0.8125, 0.625, 0.5634, 0.6875, 0.5634, 0.6875, 0.625, 0.625, 0.625, 0.25, 0.5634, 0.3125, 0.5634, 0.3125, 0.625, 0.25, 0.625, 0.375, 0.375, 0.625, 0.375, 0.625, 0.4375, 0.375, 0.4375, 0.25, 0.6875, 0.3125, 0.6875, 0.3125, 0.75, 0.25, 0.75, 0.75, 0.625, 0.8125, 0.625, 0.8125, 0.6875, 0.75, 0.6875, 0.125, 0.625, 0.1875, 0.625, 0.1875, 0.6875, 0.125, 0.6875, 0.75, 0.5, 0.8125, 0.5, 0.8125, 0.5634, 0.75, 0.5634, 0.125, 0.5, 0.1875, 0.5, 0.1875, 0.5634, 0.125, 0.5634, 0.125, 0.6875, 0.1875, 0.6875, 0.1875, 0.75, 0.125, 0.75, 0.375, 0.25, 0.625, 0.25, 0.625, 0.3125, 0.375, 0.3125, 0.125, 0.5634, 0.1875, 0.5634, 0.1875, 0.625, 0.125, 0.625, 0.75, 0.5634, 0.8125, 0.5634, 0.8125, 0.625, 0.75, 0.625, 0.375, 0.875, 0.625, 0.875, 0.625, 0.9375, 0.375, 0.9375, 0.75, 0.6875, 0.8125, 0.6875, 0.8125, 0.75, 0.75, 0.75])
_ca = me_cube_002.color_attributes.new('Col', 'BYTE_COLOR', 'CORNER')
_ca.data.foreach_set('color', [0.0, 0.0, 0.0, 1.0, 0.0, 0.0, 0.0, 1.0, 0.0, 0.0, 0.0, 1.0, 0.0, 0.0, 0.0, 1.0, 0.0, 0.0, 0.0, 1.0, 0.0, 0.0, 0.0, 1.0, 0.0, 0.0, 0.0, 1.0, 0.0, 0.0, 0.0, 1.0, 0.0, 0.0, 0.0, 1.0, 0.0, 0.0, 0.0, 1.0, 0.0, 0.0, 0.0, 1.0, 0.0, 0.0, 0.0, 1.0, 0.2159, 0.2159, 0.2159, 1.0, 0.2159, 0.2159, 0.2159, 1.0, 0.0, 0.0, 0.0, 1.0, 0.0, 0.0, 0.0, 1.0, 0.2159, 0.2159, 0.2159, 1.0, 0.2159, 0.2159, 0.2159, 1.0, 0.0, 0.0, 0.0, 1.0, 0.0, 0.0, 0.0, 1.0, 0.0, 0.0, 0.0, 1.0, 0.0, 0.0, 0.0, 1.0, 0.0, 0.0, 0.0, 1.0, 0.0, 0.0, 0.0, 1.0, 0.2159, 0.2159, 0.2159, 1.0, 0.2159, 0.2159, 0.2159, 1.0, 1.0, 1.0, 1.0, 1.0, 1.0, 1.0, 1.0, 1.0, 0.2159, 0.2159, 0.2159, 1.0, 0.2159, 0.2159, 0.2159, 1.0, 1.0, 1.0, 1.0, 1.0, 1.0, 1.0, 1.0, 1.0, 0.0, 0.0, 0.0, 1.0, 0.0, 0.0, 0.0, 1.0, 0.0, 0.0, 0.0, 1.0, 0.0, 0.0, 0.0, 1.0, 0.0, 0.0, 0.0, 1.0, 0.0, 0.0, 0.0, 1.0, 0.0, 0.0, 0.0, 1.0, 0.07421, 0.07421, 0.07421, 1.0, 0.2159, 0.2159, 0.2159, 1.0, 0.2159, 0.2159, 0.2159, 1.0, 1.0, 1.0, 1.0, 1.0, 1.0, 1.0, 1.0, 1.0, 0.0, 0.0, 0.0, 1.0, 0.2159, 0.2159, 0.2159, 1.0, 1.0, 1.0, 1.0, 1.0, 0.07421, 0.07421, 0.07421, 1.0, 0.0, 0.0, 0.0, 1.0, 0.0, 0.0, 0.0, 1.0, 0.0, 0.0, 0.0, 1.0, 0.0, 0.0, 0.0, 1.0, 0.0, 0.0, 0.0, 1.0, 0.2159, 0.2159, 0.2159, 1.0, 0.0, 0.0, 0.0, 1.0, 0.0, 0.0, 0.0, 1.0, 0.0, 0.0, 0.0, 1.0, 0.0, 0.0, 0.0, 1.0, 0.0, 0.0, 0.0, 1.0, 0.0, 0.0, 0.0, 1.0, 0.2159, 0.2159, 0.2159, 1.0, 0.2159, 0.2159, 0.2159, 1.0, 0.0, 0.0, 0.0, 1.0, 0.0, 0.0, 0.0, 1.0, 0.0, 0.0, 0.0, 1.0, 0.0, 0.0, 0.0, 1.0, 0.2159, 0.2159, 0.2159, 1.0, 0.0, 0.0, 0.0, 1.0, 0.0, 0.0, 0.0, 1.0, 0.0, 0.0, 0.0, 1.0, 0.2159, 0.2159, 0.2159, 1.0, 0.2159, 0.2159, 0.2159, 1.0, 0.0, 0.0, 0.0, 1.0, 0.0, 0.0, 0.0, 1.0, 0.0, 0.0, 0.0, 1.0, 0.0, 0.0, 0.0, 1.0, 0.0, 0.0, 0.0, 1.0, 0.0, 0.0, 0.0, 1.0, 0.2159, 0.2159, 0.2159, 1.0, 0.2159, 0.2159, 0.2159, 1.0, 0.0, 0.0, 0.0, 1.0, 0.0, 0.0, 0.0, 1.0, 0.2159, 0.2159, 0.2159, 1.0, 0.2159, 0.2159, 0.2159, 1.0, 0.0, 0.0, 0.0, 1.0, 0.0, 0.0, 0.0, 1.0, 0.0, 0.0, 0.0, 1.0, 0.0, 0.0, 0.0, 1.0, 1.0, 1.0, 1.0, 1.0, 1.0, 1.0, 1.0, 1.0, 0.2159, 0.2159, 0.2159, 1.0, 0.2159, 0.2159, 0.2159, 1.0, 0.07421, 0.07421, 0.07421, 1.0, 1.0, 1.0, 1.0, 1.0, 0.2159, 0.2159, 0.2159, 1.0, 0.0, 0.0, 0.0, 1.0, 0.0, 0.0, 0.0, 1.0, 0.0, 0.0, 0.0, 1.0, 0.0, 0.0, 0.0, 1.0, 0.0, 0.0, 0.0, 1.0, 1.0, 1.0, 1.0, 1.0, 1.0, 1.0, 1.0, 1.0, 0.2159, 0.2159, 0.2159, 1.0, 0.2159, 0.2159, 0.2159, 1.0, 1.0, 1.0, 1.0, 1.0, 1.0, 1.0, 1.0, 1.0, 0.2159, 0.2159, 0.2159, 1.0, 0.2159, 0.2159, 0.2159, 1.0, 0.07421, 0.07421, 0.07421, 1.0, 0.0, 0.0, 0.0, 1.0, 0.0, 0.0, 0.0, 1.0, 0.0, 0.0, 0.0, 1.0, 1.0, 1.0, 1.0, 1.0, 1.0, 1.0, 1.0, 1.0, 0.2159, 0.2159, 0.2159, 1.0, 0.2159, 0.2159, 0.2159, 1.0, 1.0, 1.0, 1.0, 1.0, 1.0, 1.0, 1.0, 1.0, 0.2159, 0.2159, 0.2159, 1.0, 0.2159, 0.2159, 0.2159, 1.0, 0.0, 0.0, 0.0, 1.0, 0.0, 0.0, 0.0, 1.0, 0.2159, 0.2159, 0.2159, 1.0, 0.2159, 0.2159, 0.2159, 1.0, 0.0, 0.0, 0.0, 1.0, 0.0, 0.0, 0.0, 1.0, 0.2159, 0.2159, 0.2159, 1.0, 0.2159, 0.2159, 0.2159, 1.0, 0.2159, 0.2159, 0.2159, 1.0, 0.2159, 0.2159, 0.2159, 1.0, 0.0, 0.0, 0.0, 1.0, 0.0, 0.0, 0.0, 1.0, 0.0, 0.0, 0.0, 1.0, 0.0, 0.0, 0.0, 1.0, 0.0, 0.0, 0.0, 1.0, 0.0, 0.0, 0.0, 1.0, 0.2159, 0.2159, 0.2159, 1.0, 0.2159, 0.2159, 0.2159, 1.0, 1.0, 1.0, 1.0, 1.0, 1.0, 1.0, 1.0, 1.0, 0.2159, 0.2159, 0.2159, 1.0, 0.2159, 0.2159, 0.2159, 1.0, 1.0, 1.0, 1.0, 1.0, 1.0, 1.0, 1.0, 1.0, 0.0, 0.0, 0.0, 1.0, 0.0, 0.0, 0.0, 1.0, 0.0, 0.0, 0.0, 1.0, 0.0, 0.0, 0.0, 1.0, 0.2159, 0.2159, 0.2159, 1.0, 0.2159, 0.2159, 0.2159, 1.0, 0.0, 0.0, 0.0, 1.0, 0.0, 0.0, 0.0, 1.0, 1.0, 1.0, 1.0, 1.0, 0.07421, 0.07421, 0.07421, 1.0, 0.0, 0.0, 0.0, 1.0, 0.2159, 0.2159, 0.2159, 1.0, 0.0, 0.0, 0.0, 1.0, 0.07421, 0.07421, 0.07421, 1.0, 0.0, 0.0, 0.0, 1.0, 0.0, 0.0, 0.0, 1.0, 0.0, 0.0, 0.0, 1.0, 0.0, 0.0, 0.0, 1.0, 0.0, 0.0, 0.0, 1.0, 0.2159, 0.2159, 0.2159, 1.0, 0.0, 0.0, 0.0, 1.0, 0.0, 0.0, 0.0, 1.0, 0.0, 0.0, 0.0, 1.0, 0.0, 0.0, 0.0, 1.0, 0.0, 0.0, 0.0, 1.0, 0.0, 0.0, 0.0, 1.0, 0.0, 0.0, 0.0, 1.0, 0.0, 0.0, 0.0, 1.0, 0.0, 0.0, 0.0, 1.0, 0.0, 0.0, 0.0, 1.0, 0.0, 0.0, 0.0, 1.0, 0.0, 0.0, 0.0, 1.0, 0.0, 0.0, 0.0, 1.0, 0.0, 0.0, 0.0, 1.0, 0.07421, 0.07421, 0.07421, 1.0, 0.0, 0.0, 0.0, 1.0, 0.2159, 0.2159, 0.2159, 1.0, 0.0, 0.0, 0.0, 1.0, 0.07421, 0.07421, 0.07421, 1.0, 1.0, 1.0, 1.0, 1.0, 0.0, 0.0, 0.0, 1.0, 0.0, 0.0, 0.0, 1.0, 0.0, 0.0, 0.0, 1.0, 0.0, 0.0, 0.0, 1.0, 0.2159, 0.2159, 0.2159, 1.0, 0.0, 0.0, 0.0, 1.0, 0.0, 0.0, 0.0, 1.0, 0.0, 0.0, 0.0, 1.0])
me_cube_002.materials.append(mat_material)
me_cube_002.use_remesh_preserve_volume = False
me_cube_002.use_remesh_preserve_attributes = False
me_cube_002.use_mirror_vertex_groups = False
me_cube_002.use_paint_bone_selection = False
me_cube_002.use_paint_mask_vertex = True
me_cube_002.update()
me_cube_003 = bpy.data.meshes.new('Cube.003')
me_cube_003.from_pydata([(0.5007, -0.5007, 0.5), (0.5007, -0.5007, -0.5), (-0.4993, -0.5007, 0.5), (-0.4993, -0.5007, -0.5), (0.5007, 0.4993, 0.5), (0.5007, 0.4993, -0.5), (-0.4993, 0.4993, 0.5), (-0.4993, 0.4993, -0.5), (0.0007019, 0.4993, -0.5), (0.0007021, -0.5007, 0.5), (0.0007019, 0.4993, 0.5), (0.0007021, -0.5007, -0.5), (0.5007, -0.000702, -0.5), (-0.4993, -0.0007021, 0.5), (-0.4993, -0.0007021, -0.5), (0.5007, -0.000702, 0.5), (0.000702, -0.000702, -0.5), (0.000702, -0.000702, 0.5), (0.2472, 0.4993, 0.5), (0.2472, -0.5007, -0.5), (0.2472, 0.4993, -0.5), (0.2472, -0.5007, 0.5), (0.2472, -0.000702, 0.5), (0.2472, -0.000702, -0.5), (-0.2493, 0.4993, -0.5), (-0.2493, -0.5007, 0.5), (-0.2493, 0.4993, 0.5), (-0.2493, -0.5007, -0.5), (-0.2493, -0.0007021, -0.5), (-0.2493, -0.0007021, 0.5), (-0.4993, -0.2507, -0.5), (0.5007, -0.2507, 0.5), (0.000702, -0.2507, 0.5), (0.5007, -0.2507, -0.5), (-0.4993, -0.2507, 0.5), (0.000702, -0.2507, -0.5), (0.2472, -0.2507, 0.5), (0.2472, -0.2507, -0.5), (-0.2493, -0.2507, 0.5), (-0.2493, -0.2507, -0.5), (0.5007, 0.2493, -0.5), (-0.4993, 0.2493, 0.5), (0.000702, 0.2493, -0.5), (-0.4993, 0.2493, -0.5), (0.5007, 0.2493, 0.5), (0.000702, 0.2493, 0.5), (0.2472, 0.2493, -0.5), (0.2472, 0.2493, 0.5), (-0.2493, 0.2493, -0.5), (-0.2493, 0.2493, 0.5)], [], [(49, 26, 6, 41), (43, 41, 6, 7), (20, 18, 4, 5), (39, 27, 3, 30), (27, 25, 2, 3), (33, 31, 0, 1), (19, 21, 9, 11), (37, 19, 11, 35), (24, 26, 10, 8), (47, 18, 10, 45), (36, 22, 17, 32), (46, 23, 16, 42), (40, 44, 15, 12), (48, 28, 14, 43), (30, 34, 13, 14), (38, 29, 13, 34), (40, 12, 23, 46), (31, 15, 22, 36), (44, 4, 18, 47), (33, 1, 19, 37), (1, 0, 21, 19), (8, 10, 18, 20), (32, 17, 29, 38), (42, 16, 28, 48), (7, 6, 26, 24), (11, 9, 25, 27), (35, 11, 27, 39), (45, 10, 26, 49), (16, 35, 39, 28), (9, 32, 38, 25), (12, 33, 37, 23), (0, 31, 36, 21), (25, 38, 34, 2), (3, 2, 34, 30), (21, 36, 32, 9), (23, 37, 35, 16), (12, 15, 31, 33), (28, 39, 30, 14), (17, 45, 49, 29), (8, 42, 48, 24), (15, 44, 47, 22), (5, 40, 46, 20), (24, 48, 43, 7), (5, 4, 44, 40), (20, 46, 42, 8), (22, 47, 45, 17), (14, 13, 41, 43), (29, 49, 41, 13)])
_uv = me_cube_003.uv_layers.new(name='UVMap')
_uv.uv.foreach_set('vector', [0.8125, 0.6875, 0.875, 0.6875, 0.875, 0.75, 0.8125, 0.75, 0.375, 0.9375, 0.625, 0.9375, 0.625, 1.0, 0.375, 1.0, 0.375, 0.1866, 0.625, 0.1866, 0.625, 0.25, 0.375, 0.25, 0.3125, 0.6875, 0.375, 0.6875, 0.375, 0.75, 0.3125, 0.75, 0.375, 0.6875, 0.625, 0.6875, 0.625, 0.75, 0.375, 0.75, 0.375, 0.4375, 0.625, 0.4375, 0.625, 0.5, 0.375, 0.5, 0.375, 0.5634, 0.625, 0.5634, 0.625, 0.625, 0.375, 0.625, 0.3125, 0.5634, 0.375, 0.5634, 0.375, 0.625, 0.3125, 0.625, 0.375, 0.0625, 0.625, 0.0625, 0.625, 0.125, 0.375, 0.125, 0.8125, 0.5634, 0.875, 0.5634, 0.875, 0.625, 0.8125, 0.625, 0.6875, 0.5634, 0.75, 0.5634, 0.75, 0.625, 0.6875, 0.625, 0.1875, 0.5634, 0.25, 0.5634, 0.25, 0.625, 0.1875, 0.625, 0.375, 0.3125, 0.625, 0.3125, 0.625, 0.375, 0.375, 0.375, 0.1875, 0.6875, 0.25, 0.6875, 0.25, 0.75, 0.1875, 0.75, 0.375, 0.8125, 0.625, 0.8125, 0.625, 0.875, 0.375, 0.875, 0.6875, 0.6875, 0.75, 0.6875, 0.75, 0.75, 0.6875, 0.75, 0.1875, 0.5, 0.25, 0.5, 0.25, 0.5634, 0.1875, 0.5634, 0.6875, 0.5, 0.75, 0.5, 0.75, 0.5634, 0.6875, 0.5634, 0.8125, 0.5, 0.875, 0.5, 0.875, 0.5634, 0.8125, 0.5634, 0.3125, 0.5, 0.375, 0.5, 0.375, 0.5634, 0.3125, 0.5634, 0.375, 0.5, 0.625, 0.5, 0.625, 0.5634, 0.375, 0.5634, 0.375, 0.125, 0.625, 0.125, 0.625, 0.1866, 0.375, 0.1866, 0.6875, 0.625, 0.75, 0.625, 0.75, 0.6875, 0.6875, 0.6875, 0.1875, 0.625, 0.25, 0.625, 0.25, 0.6875, 0.1875, 0.6875, 0.375, 0.0, 0.625, 0.0, 0.625, 0.0625, 0.375, 0.0625, 0.375, 0.625, 0.625, 0.625, 0.625, 0.6875, 0.375, 0.6875, 0.3125, 0.625, 0.375, 0.625, 0.375, 0.6875, 0.3125, 0.6875, 0.8125, 0.625, 0.875, 0.625, 0.875, 0.6875, 0.8125, 0.6875, 0.25, 0.625, 0.3125, 0.625, 0.3125, 0.6875, 0.25, 0.6875, 0.625, 0.625, 0.6875, 0.625, 0.6875, 0.6875, 0.625, 0.6875, 0.25, 0.5, 0.3125, 0.5, 0.3125, 0.5634, 0.25, 0.5634, 0.625, 0.5, 0.6875, 0.5, 0.6875, 0.5634, 0.625, 0.5634, 0.625, 0.6875, 0.6875, 0.6875, 0.6875, 0.75, 0.625, 0.75, 0.375, 0.75, 0.625, 0.75, 0.625, 0.8125, 0.375, 0.8125, 0.625, 0.5634, 0.6875, 0.5634, 0.6875, 0.625, 0.625, 0.625, 0.25, 0.5634, 0.3125, 0.5634, 0.3125, 0.625, 0.25, 0.625, 0.375, 0.375, 0.625, 0.375, 0.625, 0.4375, 0.375, 0.4375, 0.25, 0.6875, 0.3125, 0.6875, 0.3125, 0.75, 0.25, 0.75, 0.75, 0.625, 0.8125, 0.625, 0.8125, 0.6875, 0.75, 0.6875, 0.125, 0.625, 0.1875, 0.625, 0.1875, 0.6875, 0.125, 0.6875, 0.75, 0.5, 0.8125, 0.5, 0.8125, 0.5634, 0.75, 0.5634, 0.125, 0.5, 0.1875, 0.5, 0.1875, 0.5634, 0.125, 0.5634, 0.125, 0.6875, 0.1875, 0.6875, 0.1875, 0.75, 0.125, 0.75, 0.375, 0.25, 0.625, 0.25, 0.625, 0.3125, 0.375, 0.3125, 0.125, 0.5634, 0.1875, 0.5634, 0.1875, 0.625, 0.125, 0.625, 0.75, 0.5634, 0.8125, 0.5634, 0.8125, 0.625, 0.75, 0.625, 0.375, 0.875, 0.625, 0.875, 0.625, 0.9375, 0.375, 0.9375, 0.75, 0.6875, 0.8125, 0.6875, 0.8125, 0.75, 0.75, 0.75])
_ca = me_cube_003.color_attributes.new('Col', 'BYTE_COLOR', 'CORNER')
_ca.data.foreach_set('color', [0.3185, 0.3185, 0.3185, 1.0, 0.2159, 0.2159, 0.2159, 1.0, 0.0, 0.0, 0.0, 1.0, 0.2159, 0.2159, 0.2159, 1.0, 0.2159, 0.2159, 0.2159, 1.0, 0.2159, 0.2159, 0.2159, 1.0, 0.0, 0.0, 0.0, 1.0, 0.0, 0.0, 0.0, 1.0, 0.2159, 0.2159, 0.2159, 1.0, 0.2159, 0.2159, 0.2159, 1.0, 0.0, 0.0, 0.0, 1.0, 0.0, 0.0, 0.0, 1.0, 0.3185, 0.3185, 0.3185, 1.0, 0.2159, 0.2159, 0.2159, 1.0, 0.0, 0.0, 0.0, 1.0, 0.2159, 0.2159, 0.2159, 1.0, 0.2159, 0.2159, 0.2159, 1.0, 0.2159, 0.2159, 0.2159, 1.0, 0.0, 0.0, 0.0, 1.0, 0.0, 0.0, 0.0, 1.0, 0.0, 0.0, 0.0, 1.0, 0.0, 0.0, 0.0, 1.0, 0.0, 0.0, 0.0, 1.0, 0.0, 0.0, 0.0, 1.0, 0.2159, 0.2159, 0.2159, 1.0, 0.2159, 0.2159, 0.2159, 1.0, 1.0, 1.0, 1.0, 1.0, 1.0, 1.0, 1.0, 1.0, 0.2159, 0.2159, 0.2159, 1.0, 0.2159, 0.2159, 0.2159, 1.0, 1.0, 1.0, 1.0, 1.0, 1.0, 1.0, 1.0, 1.0, 0.2159, 0.2159, 0.2159, 1.0, 0.2159, 0.2159, 0.2159, 1.0, 1.0, 1.0, 1.0, 1.0, 1.0, 1.0, 1.0, 1.0, 0.2159, 0.2159, 0.2159, 1.0, 0.2159, 0.2159, 0.2159, 1.0, 1.0, 1.0, 1.0, 1.0, 1.0, 1.0, 1.0, 1.0, 0.2159, 0.2159, 0.2159, 1.0, 0.2159, 0.2159, 0.2159, 1.0, 1.0, 1.0, 1.0, 1.0, 1.0, 1.0, 1.0, 1.0, 0.2159, 0.2159, 0.2159, 1.0, 0.2159, 0.2159, 0.2159, 1.0, 1.0, 1.0, 1.0, 1.0, 1.0, 1.0, 1.0, 1.0, 0.0, 0.0, 0.0, 1.0, 0.0, 0.0, 0.0, 1.0, 0.0, 0.0, 0.0, 1.0, 0.0, 0.0, 0.0, 1.0, 0.3185, 0.3185, 0.3185, 1.0, 1.0, 1.0, 1.0, 1.0, 1.0, 1.0, 1.0, 1.0, 0.2159, 0.2159, 0.2159, 1.0, 0.2159, 0.2159, 0.2159, 1.0, 0.2159, 0.2159, 0.2159, 1.0, 1.0, 1.0, 1.0, 1.0, 1.0, 1.0, 1.0, 1.0, 0.3185, 0.3185, 0.3185, 1.0, 1.0, 1.0, 1.0, 1.0, 1.0, 1.0, 1.0, 1.0, 0.2159, 0.2159, 0.2159, 1.0, 0.0, 0.0, 0.0, 1.0, 0.0, 0.0, 0.0, 1.0, 0.2159, 0.2159, 0.2159, 1.0, 0.2159, 0.2159, 0.2159, 1.0, 0.0, 0.0, 0.0, 1.0, 0.0, 0.0, 0.0, 1.0, 0.2159, 0.2159, 0.2159, 1.0, 0.2159, 0.2159, 0.2159, 1.0, 0.0, 0.0, 0.0, 1.0, 0.0, 0.0, 0.0, 1.0, 0.2159, 0.2159, 0.2159, 1.0, 0.2159, 0.2159, 0.2159, 1.0, 0.0, 0.0, 0.0, 1.0, 0.0, 0.0, 0.0, 1.0, 0.2159, 0.2159, 0.2159, 1.0, 0.2159, 0.2159, 0.2159, 1.0, 0.0, 0.0, 0.0, 1.0, 0.0, 0.0, 0.0, 1.0, 0.2159, 0.2159, 0.2159, 1.0, 0.2159, 0.2159, 0.2159, 1.0, 1.0, 1.0, 1.0, 1.0, 1.0, 1.0, 1.0, 1.0, 0.2159, 0.2159, 0.2159, 1.0, 0.2159, 0.2159, 0.2159, 1.0, 1.0, 1.0, 1.0, 1.0, 1.0, 1.0, 1.0, 1.0, 1.0, 1.0, 1.0, 1.0, 0.3185, 0.3185, 0.3185, 1.0, 1.0, 1.0, 1.0, 1.0, 1.0, 1.0, 1.0, 1.0, 1.0, 1.0, 1.0, 1.0, 0.3185, 0.3185, 0.3185, 1.0, 0.0, 0.0, 0.0, 1.0, 0.0, 0.0, 0.0, 1.0, 0.2159, 0.2159, 0.2159, 1.0, 0.2159, 0.2159, 0.2159, 1.0, 1.0, 1.0, 1.0, 1.0, 1.0, 1.0, 1.0, 1.0, 0.2159, 0.2159, 0.2159, 1.0, 0.2159, 0.2159, 0.2159, 1.0, 1.0, 1.0, 1.0, 1.0, 1.0, 1.0, 1.0, 1.0, 0.2159, 0.2159, 0.2159, 1.0, 0.3185, 0.3185, 0.3185, 1.0, 1.0, 1.0, 1.0, 1.0, 1.0, 1.0, 1.0, 1.0, 0.2159, 0.2159, 0.2159, 1.0, 0.3185, 0.3185, 0.3185, 1.0, 1.0, 1.0, 1.0, 1.0, 1.0, 1.0, 1.0, 1.0, 0.3185, 0.3185, 0.3185, 1.0, 1.0, 1.0, 1.0, 1.0, 1.0, 1.0, 1.0, 1.0, 1.0, 1.0, 1.0, 1.0, 0.3185, 0.3185, 0.3185, 1.0, 0.2159, 0.2159, 0.2159, 1.0, 0.0, 0.0, 0.0, 1.0, 0.0, 0.0, 0.0, 1.0, 0.2159, 0.2159, 0.2159, 1.0, 0.2159, 0.2159, 0.2159, 1.0, 0.0, 0.0, 0.0, 1.0, 0.0, 0.0, 0.0, 1.0, 0.2159, 0.2159, 0.2159, 1.0, 0.2159, 0.2159, 0.2159, 1.0, 0.2159, 0.2159, 0.2159, 1.0, 0.3185, 0.3185, 0.3185, 1.0, 0.2159, 0.2159, 0.2159, 1.0, 0.0, 0.0, 0.0, 1.0, 0.0, 0.0, 0.0, 1.0, 0.0, 0.0, 0.0, 1.0, 0.2159, 0.2159, 0.2159, 1.0, 0.2159, 0.2159, 0.2159, 1.0, 0.2159, 0.2159, 0.2159, 1.0, 0.2159, 0.2159, 0.2159, 1.0, 1.0, 1.0, 1.0, 1.0, 1.0, 1.0, 1.0, 1.0, 0.2159, 0.2159, 0.2159, 1.0, 0.2159, 0.2159, 0.2159, 1.0, 1.0, 1.0, 1.0, 1.0, 1.0, 1.0, 1.0, 1.0, 0.0, 0.0, 0.0, 1.0, 0.0, 0.0, 0.0, 1.0, 0.0, 0.0, 0.0, 1.0, 0.0, 0.0, 0.0, 1.0, 1.0, 1.0, 1.0, 1.0, 0.3185, 0.3185, 0.3185, 1.0, 0.2159, 0.2159, 0.2159, 1.0, 1.0, 1.0, 1.0, 1.0, 1.0, 1.0, 1.0, 1.0, 1.0, 1.0, 1.0, 1.0, 0.3185, 0.3185, 0.3185, 1.0, 1.0, 1.0, 1.0, 1.0, 1.0, 1.0, 1.0, 1.0, 1.0, 1.0, 1.0, 1.0, 0.3185, 0.3185, 0.3185, 1.0, 0.2159, 0.2159, 0.2159, 1.0, 0.0, 0.0, 0.0, 1.0, 0.0, 0.0, 0.0, 1.0, 0.2159, 0.2159, 0.2159, 1.0, 0.2159, 0.2159, 0.2159, 1.0, 0.0, 0.0, 0.0, 1.0, 0.0, 0.0, 0.0, 1.0, 0.2159, 0.2159, 0.2159, 1.0, 0.2159, 0.2159, 0.2159, 1.0, 0.2159, 0.2159, 0.2159, 1.0, 0.3185, 0.3185, 0.3185, 1.0, 0.2159, 0.2159, 0.2159, 1.0, 0.0, 0.0, 0.0, 1.0, 0.0, 0.0, 0.0, 1.0, 0.0, 0.0, 0.0, 1.0, 0.0, 0.0, 0.0, 1.0, 0.0, 0.0, 0.0, 1.0, 0.2159, 0.2159, 0.2159, 1.0, 0.2159, 0.2159, 0.2159, 1.0, 1.0, 1.0, 1.0, 1.0, 1.0, 1.0, 1.0, 1.0, 0.2159, 0.2159, 0.2159, 1.0, 0.2159, 0.2159, 0.2159, 1.0, 1.0, 1.0, 1.0, 1.0, 1.0, 1.0, 1.0, 1.0, 1.0, 1.0, 1.0, 1.0, 1.0, 1.0, 1.0, 1.0, 0.2159, 0.2159, 0.2159, 1.0, 0.2159, 0.2159, 0.2159, 1.0, 1.0, 1.0, 1.0, 1.0, 0.3185, 0.3185, 0.3185, 1.0, 0.2159, 0.2159, 0.2159, 1.0, 1.0, 1.0, 1.0, 1.0])
me_cube_003.materials.append(mat_material)
me_cube_003.use_remesh_preserve_volume = False
me_cube_003.use_remesh_preserve_attributes = False
me_cube_003.use_mirror_vertex_groups = False
me_cube_003.use_paint_bone_selection = False
me_cube_003.use_paint_mask_vertex = True
me_cube_003.update()
me_cube_004 = bpy.data.meshes.new('Cube.004')
me_cube_004.from_pydata([(-0.5007, 0.4993, 0.5), (-0.5007, 0.4993, -0.5), (0.4993, 0.4993, 0.5), (0.4993, 0.4993, -0.5), (-0.5007, -0.5007, 0.5), (-0.5007, -0.5007, -0.5), (0.4993, -0.5007, 0.5), (0.4993, -0.5007, -0.5), (-0.000702, -0.5007, -0.5), (-0.000702, 0.4993, 0.5), (-0.000702, -0.5007, 0.5), (-0.000702, 0.4993, -0.5), (-0.5007, -0.000702, -0.5), (0.4993, -0.000702, 0.5), (0.4993, -0.000702, -0.5), (-0.5007, -0.000702, 0.5), (-0.000702, -0.000702, -0.5), (-0.000702, -0.000702, 0.5), (-0.2472, -0.5007, 0.5), (-0.2472, 0.4993, -0.5), (-0.2472, -0.5007, -0.5), (-0.2472, 0.4993, 0.5), (-0.2472, -0.000702, 0.5), (-0.2472, -0.000702, -0.5), (0.2493, -0.5007, -0.5), (0.2493, 0.4993, 0.5), (0.2493, -0.5007, 0.5), (0.2493, 0.4993, -0.5), (0.2493, -0.000702, -0.5), (0.2493, -0.000702, 0.5), (0.4993, 0.2493, -0.5), (-0.5007, 0.2493, 0.5), (-0.000702, 0.2493, 0.5), (-0.5007, 0.2493, -0.5), (0.4993, 0.2493, 0.5), (-0.000702, 0.2493, -0.5), (-0.2472, 0.2493, 0.5), (-0.2472, 0.2493, -0.5), (0.2493, 0.2493, 0.5), (0.2493, 0.2493, -0.5), (-0.5007, -0.2507, -0.5), (0.4993, -0.2507, 0.5), (-0.000702, -0.2507, -0.5), (0.4993, -0.2507, -0.5), (-0.5007, -0.2507, 0.5), (-0.000702, -0.2507, 0.5), (-0.2472, -0.2507, -0.5), (-0.2472, -0.2507, 0.5), (0.2493, -0.2507, -0.5), (0.2493, -0.2507, 0.5)], [], [(49, 26, 6, 41), (43, 41, 6, 7), (20, 18, 4, 5), (39, 27, 3, 30), (27, 25, 2, 3), (33, 31, 0, 1), (19, 21, 9, 11), (37, 19, 11, 35), (24, 26, 10, 8), (47, 18, 10, 45), (36, 22, 17, 32), (46, 23, 16, 42), (40, 44, 15, 12), (48, 28, 14, 43), (30, 34, 13, 14), (38, 29, 13, 34), (40, 12, 23, 46), (31, 15, 22, 36), (44, 4, 18, 47), (33, 1, 19, 37), (1, 0, 21, 19), (8, 10, 18, 20), (32, 17, 29, 38), (42, 16, 28, 48), (7, 6, 26, 24), (11, 9, 25, 27), (35, 11, 27, 39), (45, 10, 26, 49), (16, 35, 39, 28), (9, 32, 38, 25), (12, 33, 37, 23), (0, 31, 36, 21), (25, 38, 34, 2), (3, 2, 34, 30), (21, 36, 32, 9), (23, 37, 35, 16), (12, 15, 31, 33), (28, 39, 30, 14), (17, 45, 49, 29), (8, 42, 48, 24), (15, 44, 47, 22), (5, 40, 46, 20), (24, 48, 43, 7), (5, 4, 44, 40), (20, 46, 42, 8), (22, 47, 45, 17), (14, 13, 41, 43), (29, 49, 41, 13)])
_uv = me_cube_004.uv_layers.new(name='UVMap')
_uv.uv.foreach_set('vector', [0.8125, 0.6875, 0.875, 0.6875, 0.875, 0.75, 0.8125, 0.75, 0.375, 0.9375, 0.625, 0.9375, 0.625, 1.0, 0.375, 1.0, 0.375, 0.1866, 0.625, 0.1866, 0.625, 0.25, 0.375, 0.25, 0.3125, 0.6875, 0.375, 0.6875, 0.375, 0.75, 0.3125, 0.75, 0.375, 0.6875, 0.625, 0.6875, 0.625, 0.75, 0.375, 0.75, 0.375, 0.4375, 0.625, 0.4375, 0.625, 0.5, 0.375, 0.5, 0.375, 0.5634, 0.625, 0.5634, 0.625, 0.625, 0.375, 0.625, 0.3125, 0.5634, 0.375, 0.5634, 0.375, 0.625, 0.3125, 0.625, 0.375, 0.0625, 0.625, 0.0625, 0.625, 0.125, 0.375, 0.125, 0.8125, 0.5634, 0.875, 0.5634, 0.875, 0.625, 0.8125, 0.625, 0.6875, 0.5634, 0.75, 0.5634, 0.75, 0.625, 0.6875, 0.625, 0.1875, 0.5634, 0.25, 0.5634, 0.25, 0.625, 0.1875, 0.625, 0.375, 0.3125, 0.625, 0.3125, 0.625, 0.375, 0.375, 0.375, 0.1875, 0.6875, 0.25, 0.6875, 0.25, 0.75, 0.1875, 0.75, 0.375, 0.8125, 0.625, 0.8125, 0.625, 0.875, 0.375, 0.875, 0.6875, 0.6875, 0.75, 0.6875, 0.75, 0.75, 0.6875, 0.75, 0.1875, 0.5, 0.25, 0.5, 0.25, 0.5634, 0.1875, 0.5634, 0.6875, 0.5, 0.75, 0.5, 0.75, 0.5634, 0.6875, 0.5634, 0.8125, 0.5, 0.875, 0.5, 0.875, 0.5634, 0.8125, 0.5634, 0.3125, 0.5, 0.375, 0.5, 0.375, 0.5634, 0.3125, 0.5634, 0.375, 0.5, 0.625, 0.5, 0.625, 0.5634, 0.375, 0.5634, 0.375, 0.125, 0.625, 0.125, 0.625, 0.1866, 0.375, 0.1866, 0.6875, 0.625, 0.75, 0.625, 0.75, 0.6875, 0.6875, 0.6875, 0.1875, 0.625, 0.25, 0.625, 0.25, 0.6875, 0.1875, 0.6875, 0.375, 0.0, 0.625, 0.0, 0.625, 0.0625, 0.375, 0.0625, 0.375, 0.625, 0.625, 0.625, 0.625, 0.6875, 0.375, 0.6875, 0.3125, 0.625, 0.375, 0.625, 0.375, 0.6875, 0.3125, 0.6875, 0.8125, 0.625, 0.875, 0.625, 0.875, 0.6875, 0.8125, 0.6875, 0.25, 0.625, 0.3125, 0.625, 0.3125, 0.6875, 0.25, 0.6875, 0.625, 0.625, 0.6875, 0.625, 0.6875, 0.6875, 0.625, 0.6875, 0.25, 0.5, 0.3125, 0.5, 0.3125, 0.5634, 0.25, 0.5634, 0.625, 0.5, 0.6875, 0.5, 0.6875, 0.5634, 0.625, 0.5634, 0.625, 0.6875, 0.6875, 0.6875, 0.6875, 0.75, 0.625, 0.75, 0.375, 0.75, 0.625, 0.75, 0.625, 0.8125, 0.375, 0.8125, 0.625, 0.5634, 0.6875, 0.5634, 0.6875, 0.625, 0.625, 0.625, 0.25, 0.5634, 0.3125, 0.5634, 0.3125, 0.625, 0.25, 0.625, 0.375, 0.375, 0.625, 0.375, 0.625, 0.4375, 0.375, 0.4375, 0.25, 0.6875, 0.3125, 0.6875, 0.3125, 0.75, 0.25, 0.75, 0.75, 0.625, 0.8125, 0.625, 0.8125, 0.6875, 0.75, 0.6875, 0.125, 0.625, 0.1875, 0.625, 0.1875, 0.6875, 0.125, 0.6875, 0.75, 0.5, 0.8125, 0.5, 0.8125, 0.5634, 0.75, 0.5634, 0.125, 0.5, 0.1875, 0.5, 0.1875, 0.5634, 0.125, 0.5634, 0.125, 0.6875, 0.1875, 0.6875, 0.1875, 0.75, 0.125, 0.75, 0.375, 0.25, 0.625, 0.25, 0.625, 0.3125, 0.375, 0.3125, 0.125, 0.5634, 0.1875, 0.5634, 0.1875, 0.625, 0.125, 0.625, 0.75, 0.5634, 0.8125, 0.5634, 0.8125, 0.625, 0.75, 0.625, 0.375, 0.875, 0.625, 0.875, 0.625, 0.9375, 0.375, 0.9375, 0.75, 0.6875, 0.8125, 0.6875, 0.8125, 0.75, 0.75, 0.75])
_ca = me_cube_004.color_attributes.new('Col', 'BYTE_COLOR', 'CORNER')
_ca.data.foreach_set('color', [0.3185, 0.3185, 0.3185, 1.0, 0.2159, 0.2159, 0.2159, 1.0, 0.0, 0.0, 0.0, 1.0, 0.2159, 0.2159, 0.2159, 1.0, 0.2159, 0.2159, 0.2159, 1.0, 0.2159, 0.2159, 0.2159, 1.0, 0.0, 0.0, 0.0, 1.0, 0.0, 0.0, 0.0, 1.0, 0.2159, 0.2159, 0.2159, 1.0, 0.2159, 0.2159, 0.2159, 1.0, 0.0, 0.0, 0.0, 1.0, 0.0, 0.0, 0.0, 1.0, 0.3185, 0.3185, 0.3185, 1.0, 0.2159, 0.2159, 0.2159, 1.0, 0.0, 0.0, 0.0, 1.0, 0.2159, 0.2159, 0.2159, 1.0, 0.2159, 0.2159, 0.2159, 1.0, 0.2159, 0.2159, 0.2159, 1.0, 0.0, 0.0, 0.0, 1.0, 0.0, 0.0, 0.0, 1.0, 0.2159, 0.2159, 0.2159, 1.0, 0.2159, 0.2159, 0.2159, 1.0, 0.0, 0.0, 0.0, 1.0, 0.0, 0.0, 0.0, 1.0, 0.2159, 0.2159, 0.2159, 1.0, 0.2159, 0.2159, 0.2159, 1.0, 1.0, 1.0, 1.0, 1.0, 1.0, 1.0, 1.0, 1.0, 0.3185, 0.3185, 0.3185, 1.0, 0.2159, 0.2159, 0.2159, 1.0, 1.0, 1.0, 1.0, 1.0, 1.0, 1.0, 1.0, 1.0, 0.2159, 0.2159, 0.2159, 1.0, 0.2159, 0.2159, 0.2159, 1.0, 1.0, 1.0, 1.0, 1.0, 1.0, 1.0, 1.0, 1.0, 0.3185, 0.3185, 0.3185, 1.0, 0.2159, 0.2159, 0.2159, 1.0, 1.0, 1.0, 1.0, 1.0, 1.0, 1.0, 1.0, 1.0, 0.3185, 0.3185, 0.3185, 1.0, 1.0, 1.0, 1.0, 1.0, 1.0, 1.0, 1.0, 1.0, 1.0, 1.0, 1.0, 1.0, 0.3185, 0.3185, 0.3185, 1.0, 1.0, 1.0, 1.0, 1.0, 1.0, 1.0, 1.0, 1.0, 1.0, 1.0, 1.0, 1.0, 0.2159, 0.2159, 0.2159, 1.0, 0.2159, 0.2159, 0.2159, 1.0, 1.0, 1.0, 1.0, 1.0, 1.0, 1.0, 1.0, 1.0, 0.3185, 0.3185, 0.3185, 1.0, 1.0, 1.0, 1.0, 1.0, 1.0, 1.0, 1.0, 1.0, 0.2159, 0.2159, 0.2159, 1.0, 0.2159, 0.2159, 0.2159, 1.0, 0.2159, 0.2159, 0.2159, 1.0, 1.0, 1.0, 1.0, 1.0, 1.0, 1.0, 1.0, 1.0, 0.3185, 0.3185, 0.3185, 1.0, 1.0, 1.0, 1.0, 1.0, 1.0, 1.0, 1.0, 1.0, 0.2159, 0.2159, 0.2159, 1.0, 0.2159, 0.2159, 0.2159, 1.0, 1.0, 1.0, 1.0, 1.0, 1.0, 1.0, 1.0, 1.0, 0.3185, 0.3185, 0.3185, 1.0, 0.2159, 0.2159, 0.2159, 1.0, 1.0, 1.0, 1.0, 1.0, 1.0, 1.0, 1.0, 1.0, 0.3185, 0.3185, 0.3185, 1.0, 0.2159, 0.2159, 0.2159, 1.0, 0.0, 0.0, 0.0, 1.0, 0.2159, 0.2159, 0.2159, 1.0, 0.3185, 0.3185, 0.3185, 1.0, 0.2159, 0.2159, 0.2159, 1.0, 0.0, 0.0, 0.0, 1.0, 0.2159, 0.2159, 0.2159, 1.0, 0.3185, 0.3185, 0.3185, 1.0, 0.0, 0.0, 0.0, 1.0, 0.0, 0.0, 0.0, 1.0, 0.2159, 0.2159, 0.2159, 1.0, 0.2159, 0.2159, 0.2159, 1.0, 1.0, 1.0, 1.0, 1.0, 1.0, 1.0, 1.0, 1.0, 0.2159, 0.2159, 0.2159, 1.0, 0.2159, 0.2159, 0.2159, 1.0, 1.0, 1.0, 1.0, 1.0, 1.0, 1.0, 1.0, 1.0, 1.0, 1.0, 1.0, 1.0, 0.3185, 0.3185, 0.3185, 1.0, 1.0, 1.0, 1.0, 1.0, 1.0, 1.0, 1.0, 1.0, 1.0, 1.0, 1.0, 1.0, 0.3185, 0.3185, 0.3185, 1.0, 0.0, 0.0, 0.0, 1.0, 0.0, 0.0, 0.0, 1.0, 0.2159, 0.2159, 0.2159, 1.0, 0.2159, 0.2159, 0.2159, 1.0, 1.0, 1.0, 1.0, 1.0, 1.0, 1.0, 1.0, 1.0, 0.2159, 0.2159, 0.2159, 1.0, 0.2159, 0.2159, 0.2159, 1.0, 1.0, 1.0, 1.0, 1.0, 1.0, 1.0, 1.0, 1.0, 0.2159, 0.2159, 0.2159, 1.0, 0.3185, 0.3185, 0.3185, 1.0, 1.0, 1.0, 1.0, 1.0, 1.0, 1.0, 1.0, 1.0, 0.2159, 0.2159, 0.2159, 1.0, 0.3185, 0.3185, 0.3185, 1.0, 1.0, 1.0, 1.0, 1.0, 1.0, 1.0, 1.0, 1.0, 0.3185, 0.3185, 0.3185, 1.0, 1.0, 1.0, 1.0, 1.0, 1.0, 1.0, 1.0, 1.0, 1.0, 1.0, 1.0, 1.0, 0.3185, 0.3185, 0.3185, 1.0, 0.2159, 0.2159, 0.2159, 1.0, 1.0, 1.0, 1.0, 1.0, 0.2159, 0.2159, 0.2159, 1.0, 0.3185, 0.3185, 0.3185, 1.0, 1.0, 1.0, 1.0, 1.0, 0.0, 0.0, 0.0, 1.0, 0.2159, 0.2159, 0.2159, 1.0, 0.3185, 0.3185, 0.3185, 1.0, 0.2159, 0.2159, 0.2159, 1.0, 0.2159, 0.2159, 0.2159, 1.0, 0.3185, 0.3185, 0.3185, 1.0, 0.2159, 0.2159, 0.2159, 1.0, 0.0, 0.0, 0.0, 1.0, 0.0, 0.0, 0.0, 1.0, 0.0, 0.0, 0.0, 1.0, 0.2159, 0.2159, 0.2159, 1.0, 0.2159, 0.2159, 0.2159, 1.0, 0.2159, 0.2159, 0.2159, 1.0, 0.3185, 0.3185, 0.3185, 1.0, 1.0, 1.0, 1.0, 1.0, 1.0, 1.0, 1.0, 1.0, 1.0, 1.0, 1.0, 1.0, 0.3185, 0.3185, 0.3185, 1.0, 1.0, 1.0, 1.0, 1.0, 1.0, 1.0, 1.0, 1.0, 1.0, 1.0, 1.0, 1.0, 1.0, 1.0, 1.0, 1.0, 0.2159, 0.2159, 0.2159, 1.0, 0.2159, 0.2159, 0.2159, 1.0, 1.0, 1.0, 1.0, 1.0, 0.3185, 0.3185, 0.3185, 1.0, 0.2159, 0.2159, 0.2159, 1.0, 1.0, 1.0, 1.0, 1.0, 1.0, 1.0, 1.0, 1.0, 1.0, 1.0, 1.0, 1.0, 0.3185, 0.3185, 0.3185, 1.0, 1.0, 1.0, 1.0, 1.0, 1.0, 1.0, 1.0, 1.0, 1.0, 1.0, 1.0, 1.0, 0.3185, 0.3185, 0.3185, 1.0, 0.2159, 0.2159, 0.2159, 1.0, 1.0, 1.0, 1.0, 1.0, 0.2159, 0.2159, 0.2159, 1.0, 0.3185, 0.3185, 0.3185, 1.0, 1.0, 1.0, 1.0, 1.0, 0.0, 0.0, 0.0, 1.0, 0.2159, 0.2159, 0.2159, 1.0, 0.3185, 0.3185, 0.3185, 1.0, 0.2159, 0.2159, 0.2159, 1.0, 0.2159, 0.2159, 0.2159, 1.0, 0.3185, 0.3185, 0.3185, 1.0, 0.2159, 0.2159, 0.2159, 1.0, 0.0, 0.0, 0.0, 1.0, 0.0, 0.0, 0.0, 1.0, 0.0, 0.0, 0.0, 1.0, 0.2159, 0.2159, 0.2159, 1.0, 0.2159, 0.2159, 0.2159, 1.0, 0.2159, 0.2159, 0.2159, 1.0, 0.3185, 0.3185, 0.3185, 1.0, 1.0, 1.0, 1.0, 1.0, 1.0, 1.0, 1.0, 1.0, 1.0, 1.0, 1.0, 1.0, 0.3185, 0.3185, 0.3185, 1.0, 1.0, 1.0, 1.0, 1.0, 1.0, 1.0, 1.0, 1.0, 1.0, 1.0, 1.0, 1.0, 1.0, 1.0, 1.0, 1.0, 0.2159, 0.2159, 0.2159, 1.0, 0.2159, 0.2159, 0.2159, 1.0, 1.0, 1.0, 1.0, 1.0, 0.3185, 0.3185, 0.3185, 1.0, 0.2159, 0.2159, 0.2159, 1.0, 1.0, 1.0, 1.0, 1.0])
me_cube_004.materials.append(mat_material)
me_cube_004.use_remesh_preserve_volume = False
me_cube_004.use_remesh_preserve_attributes = False
me_cube_004.use_mirror_vertex_groups = False
me_cube_004.use_paint_bone_selection = False
me_cube_004.use_paint_mask_vertex = True
me_cube_004.update()

# ---- objects
ob_groundd = bpy.data.objects.new('GroundD', me_cube)
ob_groundc = bpy.data.objects.new('GroundC', me_cube_001)
ob_groundb = bpy.data.objects.new('GroundB', me_cube_002)
ob_grounde = bpy.data.objects.new('GroundE', me_cube_003)
ob_groundf = bpy.data.objects.new('GroundF', me_cube_004)

# ---- transforms, parenting, visibility, modifiers, constraints
ob_groundd.location = (0.0, 0.0, 0.0)
ob_groundd.lock_rotations_4d = False
ob_groundd.empty_display_type = 'ARROWS'
ob_groundd.lineart.crease_threshold = 0.0
ob_groundc.location = (0.0, 0.0, 0.0)
ob_groundc.lock_rotations_4d = False
ob_groundc.empty_display_type = 'ARROWS'
ob_groundc.lineart.crease_threshold = 0.0
ob_groundb.location = (0.0, 0.0, 0.0)
ob_groundb.lock_rotations_4d = False
ob_groundb.empty_display_type = 'ARROWS'
ob_groundb.lineart.crease_threshold = 0.0
ob_grounde.location = (0.0, 0.0, 0.0)
ob_grounde.lock_rotations_4d = False
ob_grounde.empty_display_type = 'ARROWS'
ob_grounde.lineart.crease_threshold = 0.0
ob_groundf.location = (0.0, 0.0, 0.0)
ob_groundf.lock_rotations_4d = False
ob_groundf.empty_display_type = 'ARROWS'
ob_groundf.lineart.crease_threshold = 0.0

# ---- collection membership
col_collection.objects.link(ob_groundd)
col_collection.objects.link(ob_groundc)
col_collection.objects.link(ob_groundb)
col_collection.objects.link(ob_grounde)
col_collection.objects.link(ob_groundf)

# ---- scene / render settings (as saved in the file)
scene.frame_start = 1; scene.frame_end = 250; scene.frame_set(1)
scene.render.engine = 'BLENDER_EEVEE_NEXT'
scene.cycles.use_denoising = False
scene.cycles.samples = 128
scene.cycles.sampling_pattern = 'TABULATED_SOBOL'
scene.cycles.use_adaptive_sampling = False
scene.cycles.use_light_tree = False
scene.view_settings.view_transform = 'Filmic'
bpy.context.view_layer.update()

# ---- added for rendering (the .blend has no active camera and no usable light): camera, sun
cam_auto = bpy.data.cameras.new('AutoCamera')
cam_auto.lens = 50.0
cam_auto.sensor_width = 36.0
cam_auto.clip_end = 1000.0
ob_auto_camera = bpy.data.objects.new('AutoCamera', cam_auto)
scene.collection.objects.link(ob_auto_camera)
ob_auto_camera.location = (1.60366, -1.92545, 1.28293)
ob_auto_camera.rotation_euler = (1.09748, -7.21219e-08, 0.694738)
scene.camera = ob_auto_camera
light_auto_sun = bpy.data.lights.new('AutoSun', 'SUN')
light_auto_sun.energy = 3.0
light_auto_sun.angle = 0.0523599
ob_auto_sun = bpy.data.objects.new('AutoSun', light_auto_sun)
scene.collection.objects.link(ob_auto_sun)
ob_auto_sun.rotation_euler = (0.872665, 0.174533, 0.523599)
bpy.context.view_layer.update()
